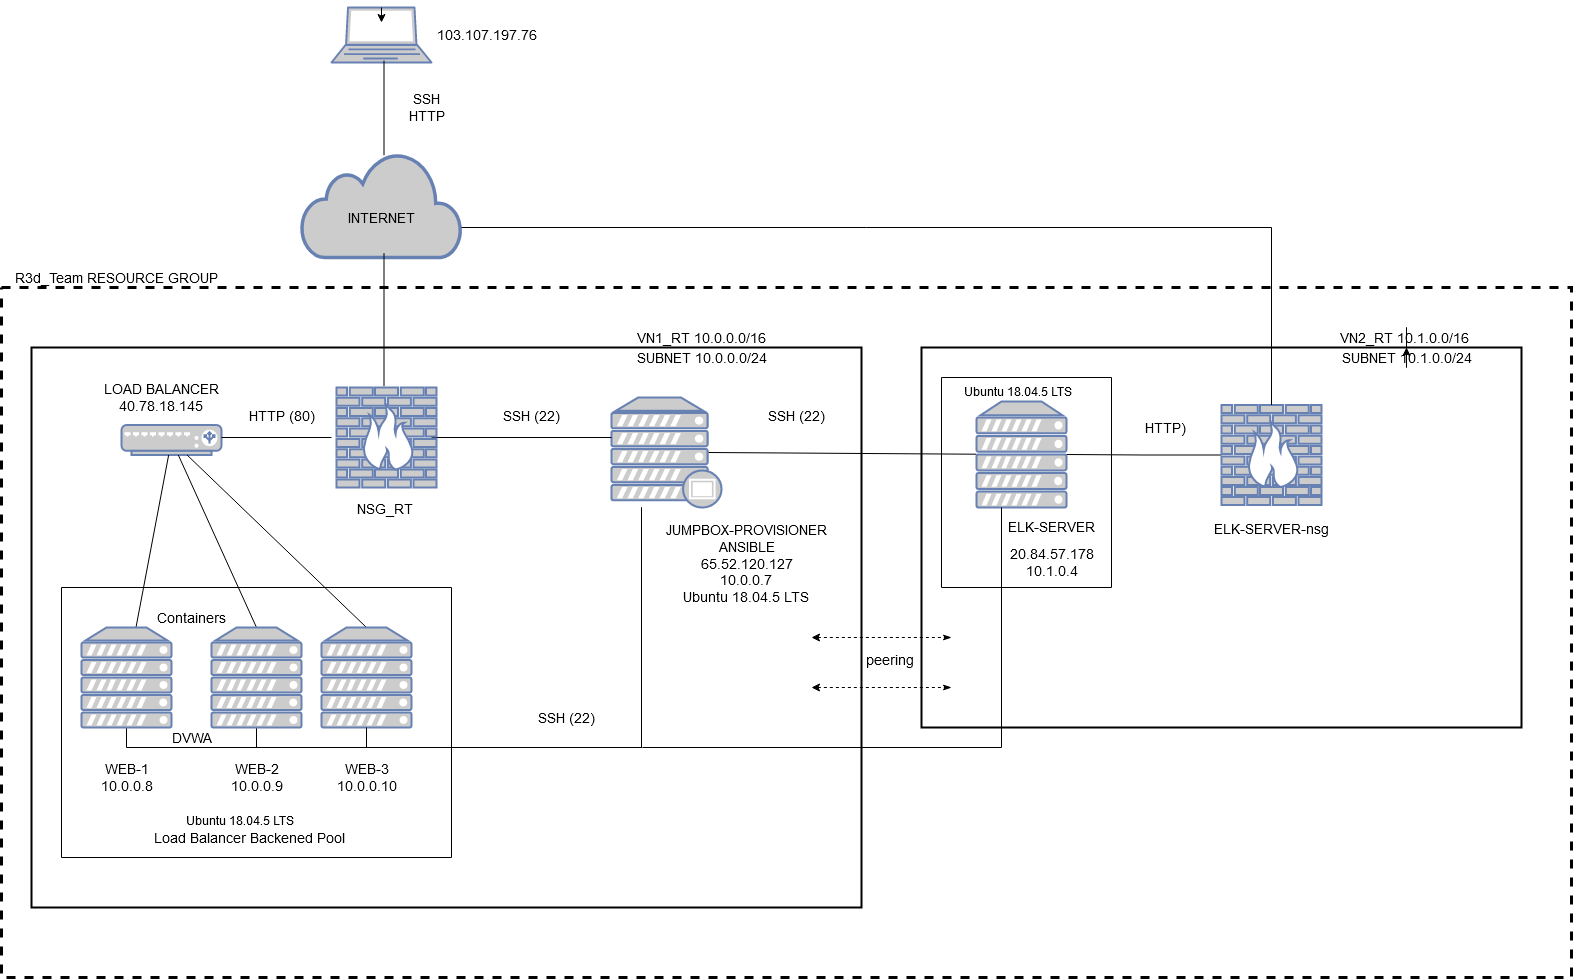

The diagram above was exported from draw.io. Its source (the exported page's mxGraphModel, read from the mxfile embedded in the PNG):
<mxGraphModel dx="2370" dy="2099" grid="1" gridSize="10" guides="1" tooltips="1" connect="1" arrows="1" fold="1" page="1" pageScale="1" pageWidth="1169" pageHeight="827" math="0" shadow="0">
  <root>
    <mxCell id="0" />
    <mxCell id="1" parent="0" />
    <mxCell id="zTwUf8Lgf88X2bslJNCw-9" value="" style="verticalLabelPosition=bottom;verticalAlign=top;html=1;shape=mxgraph.basic.rect;fillColor2=none;strokeWidth=3;size=20;indent=5;fillColor=none;fontSize=8;dashed=1;" parent="1" vertex="1">
      <mxGeometry x="420" y="-40" width="1570" height="690" as="geometry" />
    </mxCell>
    <mxCell id="FdzArKjsEBRKjvnjM7RM-1" value="" style="verticalLabelPosition=bottom;verticalAlign=top;html=1;shape=mxgraph.basic.rect;fillColor2=none;strokeWidth=2;size=20;indent=5;fillColor=none;fontSize=8;" parent="1" vertex="1">
      <mxGeometry x="1340" y="20" width="600" height="380" as="geometry" />
    </mxCell>
    <mxCell id="zTwUf8Lgf88X2bslJNCw-30" value="" style="verticalLabelPosition=bottom;verticalAlign=top;html=1;shape=mxgraph.basic.rect;fillColor2=none;strokeWidth=2;size=20;indent=5;fillColor=none;fontSize=8;" parent="1" vertex="1">
      <mxGeometry x="450" y="20" width="830" height="560" as="geometry" />
    </mxCell>
    <mxCell id="FdzArKjsEBRKjvnjM7RM-25" value="" style="verticalLabelPosition=bottom;verticalAlign=top;html=1;shape=mxgraph.basic.rect;fillColor2=none;strokeWidth=1;size=20;indent=5;fillColor=none;fontSize=8;" parent="1" vertex="1">
      <mxGeometry x="1360" y="50" width="170" height="210" as="geometry" />
    </mxCell>
    <mxCell id="zTwUf8Lgf88X2bslJNCw-31" value="" style="verticalLabelPosition=bottom;verticalAlign=top;html=1;shape=mxgraph.basic.rect;fillColor2=none;strokeWidth=1;size=20;indent=5;fillColor=none;fontSize=8;" parent="1" vertex="1">
      <mxGeometry x="480" y="260" width="390" height="270" as="geometry" />
    </mxCell>
    <mxCell id="zTwUf8Lgf88X2bslJNCw-1" value="" style="html=1;outlineConnect=0;fillColor=#CCCCCC;strokeColor=#6881B3;gradientColor=none;gradientDirection=north;strokeWidth=2;shape=mxgraph.networks.cloud;fontColor=#ffffff;" parent="1" vertex="1">
      <mxGeometry x="720" y="-175" width="160" height="105" as="geometry" />
    </mxCell>
    <mxCell id="zTwUf8Lgf88X2bslJNCw-2" value="" style="fontColor=#0066CC;verticalAlign=top;verticalLabelPosition=bottom;labelPosition=center;align=center;html=1;outlineConnect=0;fillColor=#CCCCCC;strokeColor=#6881B3;gradientColor=none;gradientDirection=north;strokeWidth=2;shape=mxgraph.networks.laptop;" parent="1" vertex="1">
      <mxGeometry x="750" y="-320" width="100" height="55" as="geometry" />
    </mxCell>
    <mxCell id="zTwUf8Lgf88X2bslJNCw-3" value="" style="line;strokeWidth=1;html=1;perimeter=backbonePerimeter;points=[];outlineConnect=0;rotation=90;" parent="1" vertex="1">
      <mxGeometry x="755.17" y="-239.54" width="94.68" height="40" as="geometry" />
    </mxCell>
    <mxCell id="zTwUf8Lgf88X2bslJNCw-5" style="edgeStyle=orthogonalEdgeStyle;rounded=0;orthogonalLoop=1;jettySize=auto;html=1;exitX=0.5;exitY=0;exitDx=0;exitDy=0;exitPerimeter=0;entryX=0.5;entryY=0.273;entryDx=0;entryDy=0;entryPerimeter=0;" parent="1" source="zTwUf8Lgf88X2bslJNCw-2" target="zTwUf8Lgf88X2bslJNCw-2" edge="1">
      <mxGeometry relative="1" as="geometry" />
    </mxCell>
    <mxCell id="FdzArKjsEBRKjvnjM7RM-24" value="" style="edgeStyle=orthogonalEdgeStyle;rounded=0;orthogonalLoop=1;jettySize=auto;html=1;endArrow=none;endFill=0;" parent="1" source="zTwUf8Lgf88X2bslJNCw-6" target="FdzArKjsEBRKjvnjM7RM-5" edge="1">
      <mxGeometry relative="1" as="geometry" />
    </mxCell>
    <mxCell id="zTwUf8Lgf88X2bslJNCw-6" value="" style="fontColor=#0066CC;verticalAlign=top;verticalLabelPosition=bottom;labelPosition=center;align=center;html=1;outlineConnect=0;fillColor=#CCCCCC;strokeColor=#6881B3;gradientColor=none;gradientDirection=north;strokeWidth=2;shape=mxgraph.networks.firewall;" parent="1" vertex="1">
      <mxGeometry x="1640" y="77.5" width="100" height="100" as="geometry" />
    </mxCell>
    <mxCell id="zTwUf8Lgf88X2bslJNCw-12" value="" style="line;strokeWidth=1;html=1;perimeter=backbonePerimeter;points=[];outlineConnect=0;rotation=90;" parent="1" vertex="1">
      <mxGeometry x="735.94" y="-27.81" width="133.13" height="40" as="geometry" />
    </mxCell>
    <mxCell id="FdzArKjsEBRKjvnjM7RM-10" style="rounded=0;orthogonalLoop=1;jettySize=auto;html=1;endArrow=none;endFill=0;exitX=0.88;exitY=0.5;exitDx=0;exitDy=0;exitPerimeter=0;" parent="1" source="zTwUf8Lgf88X2bslJNCw-14" target="FdzArKjsEBRKjvnjM7RM-5" edge="1">
      <mxGeometry relative="1" as="geometry" />
    </mxCell>
    <mxCell id="zTwUf8Lgf88X2bslJNCw-14" value="" style="fontColor=#0066CC;verticalAlign=top;verticalLabelPosition=bottom;labelPosition=center;align=center;html=1;outlineConnect=0;fillColor=#CCCCCC;strokeColor=#6881B3;gradientColor=none;gradientDirection=north;strokeWidth=2;shape=mxgraph.networks.proxy_server;" parent="1" vertex="1">
      <mxGeometry x="1030" y="70" width="110" height="110" as="geometry" />
    </mxCell>
    <mxCell id="zTwUf8Lgf88X2bslJNCw-15" value="" style="fontColor=#0066CC;verticalAlign=top;verticalLabelPosition=bottom;labelPosition=center;align=center;html=1;outlineConnect=0;fillColor=#CCCCCC;strokeColor=#6881B3;gradientColor=none;gradientDirection=north;strokeWidth=2;shape=mxgraph.networks.load_balancer;" parent="1" vertex="1">
      <mxGeometry x="540" y="97.5" width="100" height="30" as="geometry" />
    </mxCell>
    <mxCell id="zTwUf8Lgf88X2bslJNCw-16" value="" style="line;strokeWidth=1;html=1;perimeter=backbonePerimeter;points=[];outlineConnect=0;rotation=0;" parent="1" vertex="1">
      <mxGeometry x="850" y="90" width="180" height="40" as="geometry" />
    </mxCell>
    <mxCell id="zTwUf8Lgf88X2bslJNCw-41" style="edgeStyle=elbowEdgeStyle;rounded=0;orthogonalLoop=1;jettySize=auto;elbow=vertical;html=1;fontSize=14;endArrow=none;endFill=0;" parent="1" source="zTwUf8Lgf88X2bslJNCw-17" target="zTwUf8Lgf88X2bslJNCw-14" edge="1">
      <mxGeometry relative="1" as="geometry">
        <Array as="points">
          <mxPoint x="1060" y="420" />
          <mxPoint x="890" y="420" />
          <mxPoint x="910" y="430" />
          <mxPoint x="1060" y="320" />
          <mxPoint x="1020" y="420" />
          <mxPoint x="1050" y="350" />
          <mxPoint x="830" y="430" />
        </Array>
      </mxGeometry>
    </mxCell>
    <mxCell id="zTwUf8Lgf88X2bslJNCw-42" value="" style="rounded=0;orthogonalLoop=1;jettySize=auto;elbow=vertical;html=1;endArrow=none;endFill=0;fontSize=14;" parent="1" source="zTwUf8Lgf88X2bslJNCw-17" target="zTwUf8Lgf88X2bslJNCw-15" edge="1">
      <mxGeometry relative="1" as="geometry" />
    </mxCell>
    <mxCell id="zTwUf8Lgf88X2bslJNCw-17" value="" style="fontColor=#0066CC;verticalAlign=top;verticalLabelPosition=bottom;labelPosition=center;align=center;html=1;outlineConnect=0;fillColor=#CCCCCC;strokeColor=#6881B3;gradientColor=none;gradientDirection=north;strokeWidth=2;shape=mxgraph.networks.server;" parent="1" vertex="1">
      <mxGeometry x="500" y="300" width="90" height="100" as="geometry" />
    </mxCell>
    <mxCell id="zTwUf8Lgf88X2bslJNCw-40" style="edgeStyle=elbowEdgeStyle;rounded=0;orthogonalLoop=1;jettySize=auto;html=1;fontSize=14;elbow=vertical;endArrow=none;endFill=0;" parent="1" source="zTwUf8Lgf88X2bslJNCw-18" target="zTwUf8Lgf88X2bslJNCw-14" edge="1">
      <mxGeometry relative="1" as="geometry">
        <Array as="points">
          <mxPoint x="1060" y="420" />
          <mxPoint x="940" y="420" />
          <mxPoint x="1050" y="400" />
          <mxPoint x="840" y="430" />
        </Array>
      </mxGeometry>
    </mxCell>
    <mxCell id="zTwUf8Lgf88X2bslJNCw-43" value="" style="rounded=0;orthogonalLoop=1;jettySize=auto;html=1;endArrow=none;endFill=0;fontSize=14;exitX=0.5;exitY=0;exitDx=0;exitDy=0;exitPerimeter=0;" parent="1" source="TpTMrko4gi3ZEB40IJ4x-1" target="zTwUf8Lgf88X2bslJNCw-15" edge="1">
      <mxGeometry relative="1" as="geometry" />
    </mxCell>
    <mxCell id="TpTMrko4gi3ZEB40IJ4x-3" value="" style="rounded=0;orthogonalLoop=1;jettySize=auto;html=1;endArrow=none;endFill=0;exitX=0.5;exitY=0;exitDx=0;exitDy=0;exitPerimeter=0;" parent="1" source="zTwUf8Lgf88X2bslJNCw-18" target="zTwUf8Lgf88X2bslJNCw-15" edge="1">
      <mxGeometry relative="1" as="geometry" />
    </mxCell>
    <mxCell id="zTwUf8Lgf88X2bslJNCw-18" value="" style="fontColor=#0066CC;verticalAlign=top;verticalLabelPosition=bottom;labelPosition=center;align=center;html=1;outlineConnect=0;fillColor=#CCCCCC;strokeColor=#6881B3;gradientColor=none;gradientDirection=north;strokeWidth=2;shape=mxgraph.networks.server;" parent="1" vertex="1">
      <mxGeometry x="740" y="300" width="90" height="100" as="geometry" />
    </mxCell>
    <mxCell id="zTwUf8Lgf88X2bslJNCw-19" value="" style="line;strokeWidth=1;html=1;perimeter=backbonePerimeter;points=[];outlineConnect=0;rotation=0;" parent="1" vertex="1">
      <mxGeometry x="640" y="90" width="110" height="40" as="geometry" />
    </mxCell>
    <mxCell id="zTwUf8Lgf88X2bslJNCw-21" value="INTERNET" style="text;html=1;align=center;verticalAlign=middle;resizable=0;points=[];autosize=1;fontSize=14;" parent="1" vertex="1">
      <mxGeometry x="755" y="-120" width="90" height="20" as="geometry" />
    </mxCell>
    <mxCell id="zTwUf8Lgf88X2bslJNCw-22" value="NSG_RT" style="text;html=1;align=center;verticalAlign=middle;resizable=0;points=[];autosize=1;fontSize=14;" parent="1" vertex="1">
      <mxGeometry x="767.5" y="171" width="70" height="20" as="geometry" />
    </mxCell>
    <mxCell id="zTwUf8Lgf88X2bslJNCw-23" value="&lt;div&gt;SSH&lt;/div&gt;&lt;div&gt;HTTP&lt;/div&gt;" style="text;html=1;align=center;verticalAlign=middle;resizable=0;points=[];autosize=1;fontSize=14;" parent="1" vertex="1">
      <mxGeometry x="820" y="-240" width="50" height="40" as="geometry" />
    </mxCell>
    <mxCell id="zTwUf8Lgf88X2bslJNCw-24" value="&lt;div&gt;JUMPBOX-PROVISIONER&lt;/div&gt;&lt;div&gt;ANSIBLE&lt;/div&gt;&lt;div&gt;65.52.120.127&lt;/div&gt;&lt;div&gt;10.0.0.7&lt;br&gt;&lt;/div&gt;&lt;div&gt;Ubuntu 18.04.5 LTS&lt;br&gt;&lt;/div&gt;" style="text;html=1;align=center;verticalAlign=middle;resizable=0;points=[];autosize=1;fontSize=14;fontStyle=0" parent="1" vertex="1">
      <mxGeometry x="1075" y="191" width="180" height="90" as="geometry" />
    </mxCell>
    <mxCell id="zTwUf8Lgf88X2bslJNCw-25" value="R3d_Team RESOURCE GROUP" style="text;html=1;align=center;verticalAlign=middle;resizable=0;points=[];autosize=1;fontSize=14;" parent="1" vertex="1">
      <mxGeometry x="425" y="-60" width="220" height="20" as="geometry" />
    </mxCell>
    <mxCell id="zTwUf8Lgf88X2bslJNCw-26" value="&lt;div&gt;LOAD BALANCER&lt;/div&gt;&lt;div&gt;40.78.18.145&lt;br&gt;&lt;/div&gt;" style="text;html=1;align=center;verticalAlign=middle;resizable=0;points=[];autosize=1;fontSize=14;fontStyle=0" parent="1" vertex="1">
      <mxGeometry x="515" y="50" width="130" height="40" as="geometry" />
    </mxCell>
    <mxCell id="zTwUf8Lgf88X2bslJNCw-28" value="&lt;div&gt;WEB-1&lt;/div&gt;&lt;div&gt;10.0.0.8&lt;br&gt;&lt;/div&gt;" style="text;html=1;align=center;verticalAlign=middle;resizable=0;points=[];autosize=1;fontSize=14;fontStyle=0" parent="1" vertex="1">
      <mxGeometry x="510" y="430" width="70" height="40" as="geometry" />
    </mxCell>
    <mxCell id="zTwUf8Lgf88X2bslJNCw-32" value="Load Balancer Backened Pool" style="text;html=1;align=center;verticalAlign=middle;resizable=0;points=[];autosize=1;fontSize=14;fontStyle=0" parent="1" vertex="1">
      <mxGeometry x="567.5" y="500" width="200" height="20" as="geometry" />
    </mxCell>
    <mxCell id="zTwUf8Lgf88X2bslJNCw-44" value="HTTP (80)" style="text;html=1;align=center;verticalAlign=middle;resizable=0;points=[];autosize=1;fontSize=14;" parent="1" vertex="1">
      <mxGeometry x="660" y="77.5" width="80" height="20" as="geometry" />
    </mxCell>
    <mxCell id="zTwUf8Lgf88X2bslJNCw-45" value="SSH (22)" style="text;html=1;align=center;verticalAlign=middle;resizable=0;points=[];autosize=1;fontSize=14;" parent="1" vertex="1">
      <mxGeometry x="915" y="77.5" width="70" height="20" as="geometry" />
    </mxCell>
    <mxCell id="zTwUf8Lgf88X2bslJNCw-46" value="&lt;div&gt;WEB-2&lt;/div&gt;&lt;div&gt;10.0.0.9&lt;br&gt;&lt;/div&gt;" style="text;html=1;align=center;verticalAlign=middle;resizable=0;points=[];autosize=1;fontSize=14;fontStyle=0" parent="1" vertex="1">
      <mxGeometry x="640" y="430" width="70" height="40" as="geometry" />
    </mxCell>
    <mxCell id="zTwUf8Lgf88X2bslJNCw-47" value="Containers" style="text;html=1;align=center;verticalAlign=middle;resizable=0;points=[];autosize=1;fontSize=14;fontStyle=0" parent="1" vertex="1">
      <mxGeometry x="570" y="280" width="80" height="20" as="geometry" />
    </mxCell>
    <mxCell id="zTwUf8Lgf88X2bslJNCw-49" value="DVWA" style="text;html=1;align=center;verticalAlign=middle;resizable=0;points=[];autosize=1;fontSize=14;fontStyle=0" parent="1" vertex="1">
      <mxGeometry x="580" y="400" width="60" height="20" as="geometry" />
    </mxCell>
    <mxCell id="zTwUf8Lgf88X2bslJNCw-50" value="VN1_RT 10.0.0.0/16" style="text;html=1;align=center;verticalAlign=middle;resizable=0;points=[];autosize=1;fontSize=14;" parent="1" vertex="1">
      <mxGeometry x="1050" width="140" height="20" as="geometry" />
    </mxCell>
    <mxCell id="zTwUf8Lgf88X2bslJNCw-51" value="SUBNET 10.0.0.0/24" style="text;html=1;align=center;verticalAlign=middle;resizable=0;points=[];autosize=1;fontSize=14;" parent="1" vertex="1">
      <mxGeometry x="1045" y="20" width="150" height="20" as="geometry" />
    </mxCell>
    <mxCell id="FdzArKjsEBRKjvnjM7RM-2" value="VN2_RT 10.1.0.0/16&amp;nbsp; " style="text;html=1;align=center;verticalAlign=middle;resizable=0;points=[];autosize=1;fontSize=14;" parent="1" vertex="1">
      <mxGeometry x="1750" width="150" height="20" as="geometry" />
    </mxCell>
    <mxCell id="FdzArKjsEBRKjvnjM7RM-4" style="edgeStyle=orthogonalEdgeStyle;rounded=0;orthogonalLoop=1;jettySize=auto;html=1;" parent="1" source="FdzArKjsEBRKjvnjM7RM-3" target="FdzArKjsEBRKjvnjM7RM-2" edge="1">
      <mxGeometry relative="1" as="geometry" />
    </mxCell>
    <mxCell id="FdzArKjsEBRKjvnjM7RM-3" value="SUBNET 10.1.0.0/24 " style="text;html=1;align=center;verticalAlign=middle;resizable=0;points=[];autosize=1;fontSize=14;" parent="1" vertex="1">
      <mxGeometry x="1750" y="20" width="150" height="20" as="geometry" />
    </mxCell>
    <mxCell id="FdzArKjsEBRKjvnjM7RM-5" value="" style="fontColor=#0066CC;verticalAlign=top;verticalLabelPosition=bottom;labelPosition=center;align=center;html=1;outlineConnect=0;fillColor=#CCCCCC;strokeColor=#6881B3;gradientColor=none;gradientDirection=north;strokeWidth=2;shape=mxgraph.networks.server;" parent="1" vertex="1">
      <mxGeometry x="1395" y="74" width="90" height="106" as="geometry" />
    </mxCell>
    <mxCell id="FdzArKjsEBRKjvnjM7RM-6" value="&lt;div&gt;ELK-SERVER&lt;br&gt;&lt;/div&gt;&lt;div&gt;&lt;br&gt;&lt;/div&gt;&lt;br&gt;&lt;div&gt;&lt;br&gt;&lt;/div&gt;" style="text;html=1;align=center;verticalAlign=middle;resizable=0;points=[];autosize=1;fontSize=14;fontStyle=0" parent="1" vertex="1">
      <mxGeometry x="1420" y="190" width="100" height="70" as="geometry" />
    </mxCell>
    <mxCell id="FdzArKjsEBRKjvnjM7RM-14" value="&lt;div&gt;20.84.57.178&lt;/div&gt;&lt;div&gt;10.1.0.4&lt;/div&gt;" style="text;html=1;align=center;verticalAlign=middle;resizable=0;points=[];autosize=1;fontSize=14;fontStyle=0" parent="1" vertex="1">
      <mxGeometry x="1420" y="215" width="100" height="40" as="geometry" />
    </mxCell>
    <mxCell id="FdzArKjsEBRKjvnjM7RM-15" value="" style="fontColor=#0066CC;verticalAlign=top;verticalLabelPosition=bottom;labelPosition=center;align=center;html=1;outlineConnect=0;fillColor=#CCCCCC;strokeColor=#6881B3;gradientColor=none;gradientDirection=north;strokeWidth=2;shape=mxgraph.networks.firewall;" parent="1" vertex="1">
      <mxGeometry x="755" y="60" width="100" height="100" as="geometry" />
    </mxCell>
    <mxCell id="FdzArKjsEBRKjvnjM7RM-16" value="ELK-SERVER-nsg" style="text;html=1;align=center;verticalAlign=middle;resizable=0;points=[];autosize=1;fontSize=14;" parent="1" vertex="1">
      <mxGeometry x="1625" y="191" width="130" height="20" as="geometry" />
    </mxCell>
    <mxCell id="FdzArKjsEBRKjvnjM7RM-18" style="edgeStyle=orthogonalEdgeStyle;rounded=0;orthogonalLoop=1;jettySize=auto;html=1;endArrow=none;endFill=0;" parent="1" target="zTwUf8Lgf88X2bslJNCw-6" edge="1">
      <mxGeometry relative="1" as="geometry">
        <mxPoint x="1620" y="-101" as="targetPoint" />
        <mxPoint x="880" y="-100" as="sourcePoint" />
      </mxGeometry>
    </mxCell>
    <mxCell id="FdzArKjsEBRKjvnjM7RM-26" value="HTTP)" style="text;html=1;align=center;verticalAlign=middle;resizable=0;points=[];autosize=1;fontSize=14;" parent="1" vertex="1">
      <mxGeometry x="1554" y="90" width="60" height="20" as="geometry" />
    </mxCell>
    <mxCell id="TpTMrko4gi3ZEB40IJ4x-4" value="" style="edgeStyle=none;rounded=0;orthogonalLoop=1;jettySize=auto;html=1;endArrow=none;endFill=0;" parent="1" source="TpTMrko4gi3ZEB40IJ4x-1" edge="1">
      <mxGeometry relative="1" as="geometry">
        <mxPoint x="675" y="420" as="targetPoint" />
      </mxGeometry>
    </mxCell>
    <mxCell id="TpTMrko4gi3ZEB40IJ4x-1" value="" style="fontColor=#0066CC;verticalAlign=top;verticalLabelPosition=bottom;labelPosition=center;align=center;html=1;outlineConnect=0;fillColor=#CCCCCC;strokeColor=#6881B3;gradientColor=none;gradientDirection=north;strokeWidth=2;shape=mxgraph.networks.server;" parent="1" vertex="1">
      <mxGeometry x="630" y="300" width="90" height="100" as="geometry" />
    </mxCell>
    <mxCell id="TpTMrko4gi3ZEB40IJ4x-2" value="&lt;div&gt;WEB-3&lt;/div&gt;&lt;div&gt;10.0.0.10&lt;br&gt;&lt;/div&gt;" style="text;html=1;align=center;verticalAlign=middle;resizable=0;points=[];autosize=1;fontSize=14;fontStyle=0" parent="1" vertex="1">
      <mxGeometry x="745" y="430" width="80" height="40" as="geometry" />
    </mxCell>
    <mxCell id="TpTMrko4gi3ZEB40IJ4x-8" value="" style="line;strokeWidth=2;html=1;strokeColor=none;" parent="1" vertex="1">
      <mxGeometry x="1210" y="295" width="250" height="10" as="geometry" />
    </mxCell>
    <mxCell id="TpTMrko4gi3ZEB40IJ4x-12" value="SSH (22)" style="text;html=1;align=center;verticalAlign=middle;resizable=0;points=[];autosize=1;fontSize=14;" parent="1" vertex="1">
      <mxGeometry x="1180" y="77.5" width="70" height="20" as="geometry" />
    </mxCell>
    <mxCell id="TpTMrko4gi3ZEB40IJ4x-13" value="SSH (22)" style="text;html=1;align=center;verticalAlign=middle;resizable=0;points=[];autosize=1;fontSize=14;" parent="1" vertex="1">
      <mxGeometry x="950" y="380" width="70" height="20" as="geometry" />
    </mxCell>
    <mxCell id="TpTMrko4gi3ZEB40IJ4x-15" value="&lt;div&gt;Ubuntu 18.04.5 LTS&lt;br&gt;&lt;/div&gt;" style="text;whiteSpace=wrap;html=1;" parent="1" vertex="1">
      <mxGeometry x="602.5" y="480" width="130" height="30" as="geometry" />
    </mxCell>
    <mxCell id="TpTMrko4gi3ZEB40IJ4x-16" value="&lt;div&gt;Ubuntu 18.04.5 LTS&lt;br&gt;&lt;/div&gt;" style="text;whiteSpace=wrap;html=1;" parent="1" vertex="1">
      <mxGeometry x="1381" y="51" width="130" height="30" as="geometry" />
    </mxCell>
    <mxCell id="gTYLveiuNZIR6WmjsvVY-1" value="103.107.197.76" style="text;html=1;align=center;verticalAlign=middle;resizable=0;points=[];autosize=1;fontSize=14;" vertex="1" parent="1">
      <mxGeometry x="845" y="-302.5" width="120" height="20" as="geometry" />
    </mxCell>
    <mxCell id="gTYLveiuNZIR6WmjsvVY-2" style="rounded=0;orthogonalLoop=1;jettySize=auto;html=1;endArrow=classicThin;endFill=1;startArrow=classic;startFill=1;dashed=1;" edge="1" parent="1">
      <mxGeometry relative="1" as="geometry">
        <mxPoint x="1370" y="360" as="targetPoint" />
        <mxPoint x="1230" y="360" as="sourcePoint" />
        <Array as="points">
          <mxPoint x="1300" y="360" />
        </Array>
      </mxGeometry>
    </mxCell>
    <mxCell id="gTYLveiuNZIR6WmjsvVY-6" style="rounded=0;orthogonalLoop=1;jettySize=auto;html=1;endArrow=classicThin;endFill=1;startArrow=classic;startFill=1;dashed=1;" edge="1" parent="1">
      <mxGeometry relative="1" as="geometry">
        <mxPoint x="1370" y="310" as="targetPoint" />
        <mxPoint x="1230" y="310" as="sourcePoint" />
        <Array as="points">
          <mxPoint x="1300" y="310" />
        </Array>
      </mxGeometry>
    </mxCell>
    <mxCell id="gTYLveiuNZIR6WmjsvVY-7" value="peering" style="text;html=1;align=center;verticalAlign=middle;resizable=0;points=[];autosize=1;fontSize=14;" vertex="1" parent="1">
      <mxGeometry x="1278" y="322" width="60" height="20" as="geometry" />
    </mxCell>
    <mxCell id="gTYLveiuNZIR6WmjsvVY-9" style="edgeStyle=elbowEdgeStyle;rounded=0;orthogonalLoop=1;jettySize=auto;html=1;fontSize=14;elbow=vertical;endArrow=none;endFill=0;" edge="1" parent="1" target="zTwUf8Lgf88X2bslJNCw-14">
      <mxGeometry relative="1" as="geometry">
        <Array as="points">
          <mxPoint x="1060" y="420" />
          <mxPoint x="940" y="420" />
          <mxPoint x="1050" y="400" />
          <mxPoint x="840" y="430" />
        </Array>
        <mxPoint x="785" y="400" as="sourcePoint" />
        <mxPoint x="1060" y="180" as="targetPoint" />
      </mxGeometry>
    </mxCell>
    <mxCell id="gTYLveiuNZIR6WmjsvVY-10" style="rounded=0;orthogonalLoop=1;jettySize=auto;html=1;endArrow=none;endFill=0;exitX=0.88;exitY=0.5;exitDx=0;exitDy=0;exitPerimeter=0;edgeStyle=orthogonalEdgeStyle;" edge="1" parent="1" target="FdzArKjsEBRKjvnjM7RM-5">
      <mxGeometry relative="1" as="geometry">
        <mxPoint x="1060.9" y="420" as="sourcePoint" />
        <mxPoint x="1329.1" y="421.71264367816093" as="targetPoint" />
        <Array as="points">
          <mxPoint x="1420" y="420" />
        </Array>
      </mxGeometry>
    </mxCell>
  </root>
</mxGraphModel>